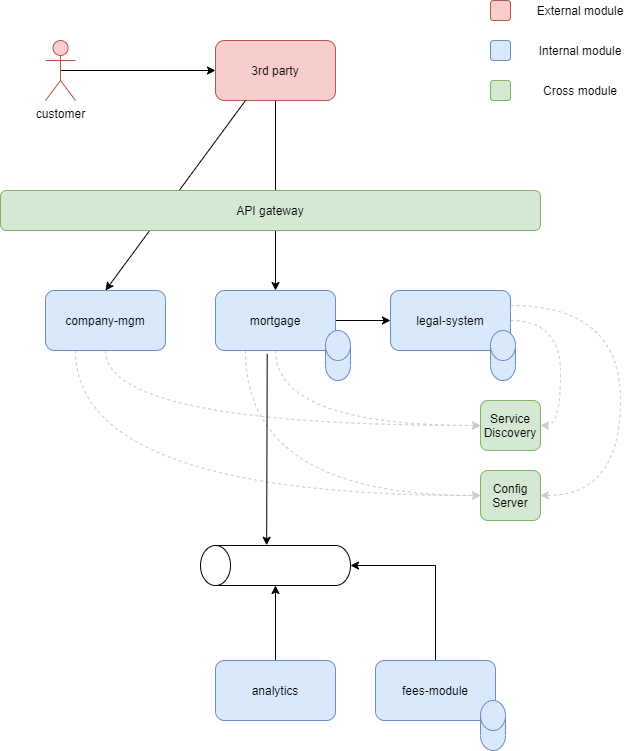

The diagram above was exported from draw.io. Its source (the exported page's mxGraphModel, read from the mxfile embedded in the PNG):
<mxGraphModel dx="1422" dy="-338" grid="1" gridSize="10" guides="1" tooltips="1" connect="1" arrows="1" fold="1" page="1" pageScale="1" pageWidth="850" pageHeight="1100" math="0" shadow="0">
  <root>
    <mxCell id="0" />
    <mxCell id="1" parent="0" />
    <mxCell id="ALTAz9gX2cPX48JULmpK-54" style="edgeStyle=orthogonalEdgeStyle;curved=1;rounded=0;orthogonalLoop=1;jettySize=auto;html=1;exitX=0.5;exitY=1;exitDx=0;exitDy=0;entryX=0;entryY=0.5;entryDx=0;entryDy=0;dashed=1;strokeColor=#CCCCCC;" parent="1" source="ALTAz9gX2cPX48JULmpK-20" target="ALTAz9gX2cPX48JULmpK-47" edge="1">
      <mxGeometry relative="1" as="geometry" />
    </mxCell>
    <mxCell id="ALTAz9gX2cPX48JULmpK-59" style="edgeStyle=none;rounded=0;orthogonalLoop=1;jettySize=auto;html=1;exitX=1;exitY=0.5;exitDx=0;exitDy=0;entryX=0;entryY=0.5;entryDx=0;entryDy=0;" parent="1" source="ALTAz9gX2cPX48JULmpK-20" target="ALTAz9gX2cPX48JULmpK-21" edge="1">
      <mxGeometry relative="1" as="geometry" />
    </mxCell>
    <mxCell id="_PjOUYPA6XfYHvDcOYt9-4" style="edgeStyle=orthogonalEdgeStyle;curved=1;rounded=0;orthogonalLoop=1;jettySize=auto;html=1;exitX=0.25;exitY=1;exitDx=0;exitDy=0;entryX=0;entryY=0.5;entryDx=0;entryDy=0;dashed=1;strokeColor=#CCCCCC;" edge="1" parent="1" source="ALTAz9gX2cPX48JULmpK-20" target="_PjOUYPA6XfYHvDcOYt9-1">
      <mxGeometry relative="1" as="geometry" />
    </mxCell>
    <mxCell id="ALTAz9gX2cPX48JULmpK-20" value="mortgage" style="rounded=1;whiteSpace=wrap;html=1;fillColor=#dae8fc;strokeColor=#6c8ebf;" parent="1" vertex="1">
      <mxGeometry x="315" y="1710" width="120" height="60" as="geometry" />
    </mxCell>
    <mxCell id="ALTAz9gX2cPX48JULmpK-56" style="edgeStyle=orthogonalEdgeStyle;curved=1;rounded=0;orthogonalLoop=1;jettySize=auto;html=1;exitX=1;exitY=0.5;exitDx=0;exitDy=0;entryX=1;entryY=0.5;entryDx=0;entryDy=0;dashed=1;strokeColor=#CCCCCC;" parent="1" source="ALTAz9gX2cPX48JULmpK-21" target="ALTAz9gX2cPX48JULmpK-47" edge="1">
      <mxGeometry relative="1" as="geometry" />
    </mxCell>
    <mxCell id="_PjOUYPA6XfYHvDcOYt9-5" style="edgeStyle=orthogonalEdgeStyle;curved=1;rounded=0;orthogonalLoop=1;jettySize=auto;html=1;exitX=1;exitY=0.25;exitDx=0;exitDy=0;entryX=1;entryY=0.5;entryDx=0;entryDy=0;dashed=1;strokeColor=#CCCCCC;" edge="1" parent="1" source="ALTAz9gX2cPX48JULmpK-21" target="_PjOUYPA6XfYHvDcOYt9-1">
      <mxGeometry relative="1" as="geometry">
        <Array as="points">
          <mxPoint x="720" y="1725" />
          <mxPoint x="720" y="1915" />
        </Array>
      </mxGeometry>
    </mxCell>
    <mxCell id="ALTAz9gX2cPX48JULmpK-21" value="legal-system" style="rounded=1;whiteSpace=wrap;html=1;fillColor=#dae8fc;strokeColor=#6c8ebf;" parent="1" vertex="1">
      <mxGeometry x="490" y="1710" width="120" height="60" as="geometry" />
    </mxCell>
    <mxCell id="ALTAz9gX2cPX48JULmpK-22" value="" style="shape=cylinder3;whiteSpace=wrap;html=1;boundedLbl=1;backgroundOutline=1;size=15;rotation=90;direction=west;" parent="1" vertex="1">
      <mxGeometry x="355" y="1910" width="40" height="150" as="geometry" />
    </mxCell>
    <mxCell id="ALTAz9gX2cPX48JULmpK-27" style="edgeStyle=orthogonalEdgeStyle;rounded=0;orthogonalLoop=1;jettySize=auto;html=1;exitX=0.5;exitY=0;exitDx=0;exitDy=0;entryX=0;entryY=0.5;entryDx=0;entryDy=0;entryPerimeter=0;" parent="1" source="ALTAz9gX2cPX48JULmpK-23" target="ALTAz9gX2cPX48JULmpK-22" edge="1">
      <mxGeometry relative="1" as="geometry" />
    </mxCell>
    <mxCell id="ALTAz9gX2cPX48JULmpK-23" value="analytics" style="rounded=1;whiteSpace=wrap;html=1;fillColor=#dae8fc;strokeColor=#6c8ebf;" parent="1" vertex="1">
      <mxGeometry x="315" y="2080" width="120" height="60" as="geometry" />
    </mxCell>
    <mxCell id="ALTAz9gX2cPX48JULmpK-28" style="edgeStyle=orthogonalEdgeStyle;rounded=0;orthogonalLoop=1;jettySize=auto;html=1;exitX=0.5;exitY=0;exitDx=0;exitDy=0;entryX=0.5;entryY=1;entryDx=0;entryDy=0;entryPerimeter=0;" parent="1" source="ALTAz9gX2cPX48JULmpK-24" target="ALTAz9gX2cPX48JULmpK-22" edge="1">
      <mxGeometry relative="1" as="geometry" />
    </mxCell>
    <mxCell id="ALTAz9gX2cPX48JULmpK-24" value="fees-module" style="rounded=1;whiteSpace=wrap;html=1;fillColor=#dae8fc;strokeColor=#6c8ebf;" parent="1" vertex="1">
      <mxGeometry x="475" y="2080" width="120" height="60" as="geometry" />
    </mxCell>
    <mxCell id="ALTAz9gX2cPX48JULmpK-53" style="edgeStyle=orthogonalEdgeStyle;curved=1;rounded=0;orthogonalLoop=1;jettySize=auto;html=1;exitX=0.5;exitY=1;exitDx=0;exitDy=0;entryX=0;entryY=0.5;entryDx=0;entryDy=0;dashed=1;strokeColor=#CCCCCC;" parent="1" source="ALTAz9gX2cPX48JULmpK-25" target="ALTAz9gX2cPX48JULmpK-47" edge="1">
      <mxGeometry relative="1" as="geometry" />
    </mxCell>
    <mxCell id="_PjOUYPA6XfYHvDcOYt9-3" style="edgeStyle=orthogonalEdgeStyle;curved=1;rounded=0;orthogonalLoop=1;jettySize=auto;html=1;exitX=0.25;exitY=1;exitDx=0;exitDy=0;entryX=0;entryY=0.5;entryDx=0;entryDy=0;dashed=1;strokeColor=#CCCCCC;" edge="1" parent="1" source="ALTAz9gX2cPX48JULmpK-25" target="_PjOUYPA6XfYHvDcOYt9-1">
      <mxGeometry relative="1" as="geometry" />
    </mxCell>
    <mxCell id="ALTAz9gX2cPX48JULmpK-25" value="company-mgm" style="rounded=1;whiteSpace=wrap;html=1;fillColor=#dae8fc;strokeColor=#6c8ebf;" parent="1" vertex="1">
      <mxGeometry x="145" y="1710" width="120" height="60" as="geometry" />
    </mxCell>
    <mxCell id="ALTAz9gX2cPX48JULmpK-34" style="edgeStyle=orthogonalEdgeStyle;rounded=0;orthogonalLoop=1;jettySize=auto;html=1;exitX=0.5;exitY=0.5;exitDx=0;exitDy=0;exitPerimeter=0;" parent="1" source="ALTAz9gX2cPX48JULmpK-29" target="ALTAz9gX2cPX48JULmpK-30" edge="1">
      <mxGeometry relative="1" as="geometry" />
    </mxCell>
    <mxCell id="ALTAz9gX2cPX48JULmpK-29" value="customer" style="shape=umlActor;verticalLabelPosition=bottom;verticalAlign=top;html=1;outlineConnect=0;fillColor=#f8cecc;strokeColor=#b85450;" parent="1" vertex="1">
      <mxGeometry x="145" y="1460" width="30" height="60" as="geometry" />
    </mxCell>
    <mxCell id="ALTAz9gX2cPX48JULmpK-32" style="edgeStyle=orthogonalEdgeStyle;rounded=0;orthogonalLoop=1;jettySize=auto;html=1;exitX=0.5;exitY=1;exitDx=0;exitDy=0;entryX=0.5;entryY=0;entryDx=0;entryDy=0;" parent="1" source="ALTAz9gX2cPX48JULmpK-30" target="ALTAz9gX2cPX48JULmpK-20" edge="1">
      <mxGeometry relative="1" as="geometry" />
    </mxCell>
    <mxCell id="ALTAz9gX2cPX48JULmpK-30" value="3rd party" style="rounded=1;whiteSpace=wrap;html=1;fillColor=#f8cecc;strokeColor=#b85450;" parent="1" vertex="1">
      <mxGeometry x="315" y="1460" width="120" height="60" as="geometry" />
    </mxCell>
    <mxCell id="ALTAz9gX2cPX48JULmpK-31" value="" style="endArrow=classic;html=1;exitX=0.25;exitY=1;exitDx=0;exitDy=0;entryX=0.5;entryY=0;entryDx=0;entryDy=0;" parent="1" source="ALTAz9gX2cPX48JULmpK-30" target="ALTAz9gX2cPX48JULmpK-25" edge="1">
      <mxGeometry width="50" height="50" relative="1" as="geometry">
        <mxPoint x="340" y="1550" as="sourcePoint" />
        <mxPoint x="430" y="1710" as="targetPoint" />
      </mxGeometry>
    </mxCell>
    <mxCell id="ALTAz9gX2cPX48JULmpK-33" value="" style="endArrow=classic;html=1;exitX=0.431;exitY=1.057;exitDx=0;exitDy=0;exitPerimeter=0;entryX=1.006;entryY=0.441;entryDx=0;entryDy=0;entryPerimeter=0;" parent="1" source="ALTAz9gX2cPX48JULmpK-20" target="ALTAz9gX2cPX48JULmpK-22" edge="1">
      <mxGeometry width="50" height="50" relative="1" as="geometry">
        <mxPoint x="380" y="1880" as="sourcePoint" />
        <mxPoint x="430" y="1830" as="targetPoint" />
      </mxGeometry>
    </mxCell>
    <mxCell id="ALTAz9gX2cPX48JULmpK-35" value="" style="rounded=1;whiteSpace=wrap;html=1;fillColor=#f8cecc;strokeColor=#b85450;" parent="1" vertex="1">
      <mxGeometry x="590" y="1420" width="20" height="20" as="geometry" />
    </mxCell>
    <mxCell id="ALTAz9gX2cPX48JULmpK-36" value="" style="rounded=1;whiteSpace=wrap;html=1;fillColor=#dae8fc;strokeColor=#6c8ebf;" parent="1" vertex="1">
      <mxGeometry x="590" y="1460" width="20" height="20" as="geometry" />
    </mxCell>
    <mxCell id="ALTAz9gX2cPX48JULmpK-37" value="Internal module" style="text;html=1;strokeColor=none;fillColor=none;align=center;verticalAlign=middle;whiteSpace=wrap;rounded=0;" parent="1" vertex="1">
      <mxGeometry x="630" y="1460" width="100" height="20" as="geometry" />
    </mxCell>
    <mxCell id="ALTAz9gX2cPX48JULmpK-38" value="External module" style="text;html=1;strokeColor=none;fillColor=none;align=center;verticalAlign=middle;whiteSpace=wrap;rounded=0;" parent="1" vertex="1">
      <mxGeometry x="630" y="1420" width="100" height="20" as="geometry" />
    </mxCell>
    <mxCell id="ALTAz9gX2cPX48JULmpK-39" value="" style="shape=cylinder3;whiteSpace=wrap;html=1;boundedLbl=1;backgroundOutline=1;size=15;fillColor=#dae8fc;strokeColor=#6c8ebf;" parent="1" vertex="1">
      <mxGeometry x="425" y="1750" width="25" height="50" as="geometry" />
    </mxCell>
    <mxCell id="ALTAz9gX2cPX48JULmpK-40" value="" style="shape=cylinder3;whiteSpace=wrap;html=1;boundedLbl=1;backgroundOutline=1;size=15;fillColor=#dae8fc;strokeColor=#6c8ebf;" parent="1" vertex="1">
      <mxGeometry x="580" y="2120" width="25" height="50" as="geometry" />
    </mxCell>
    <mxCell id="ALTAz9gX2cPX48JULmpK-41" value="" style="shape=cylinder3;whiteSpace=wrap;html=1;boundedLbl=1;backgroundOutline=1;size=15;fillColor=#dae8fc;strokeColor=#6c8ebf;" parent="1" vertex="1">
      <mxGeometry x="590" y="1750" width="25" height="50" as="geometry" />
    </mxCell>
    <mxCell id="ALTAz9gX2cPX48JULmpK-42" value="API gateway" style="rounded=1;whiteSpace=wrap;html=1;fillColor=#d5e8d4;strokeColor=#82b366;" parent="1" vertex="1">
      <mxGeometry x="100" y="1610" width="540" height="40" as="geometry" />
    </mxCell>
    <mxCell id="ALTAz9gX2cPX48JULmpK-44" value="" style="rounded=1;whiteSpace=wrap;html=1;fillColor=#d5e8d4;strokeColor=#82b366;" parent="1" vertex="1">
      <mxGeometry x="590" y="1500" width="20" height="20" as="geometry" />
    </mxCell>
    <mxCell id="ALTAz9gX2cPX48JULmpK-45" value="Cross module" style="text;html=1;strokeColor=none;fillColor=none;align=center;verticalAlign=middle;whiteSpace=wrap;rounded=0;" parent="1" vertex="1">
      <mxGeometry x="630" y="1500" width="100" height="20" as="geometry" />
    </mxCell>
    <mxCell id="ALTAz9gX2cPX48JULmpK-47" value="Service Discovery" style="rounded=1;whiteSpace=wrap;html=1;fillColor=#d5e8d4;strokeColor=#82b366;" parent="1" vertex="1">
      <mxGeometry x="580" y="1820" width="60" height="50" as="geometry" />
    </mxCell>
    <mxCell id="_PjOUYPA6XfYHvDcOYt9-1" value="Config&lt;br&gt;Server" style="rounded=1;whiteSpace=wrap;html=1;fillColor=#d5e8d4;strokeColor=#82b366;" vertex="1" parent="1">
      <mxGeometry x="580" y="1890" width="60" height="50" as="geometry" />
    </mxCell>
  </root>
</mxGraphModel>